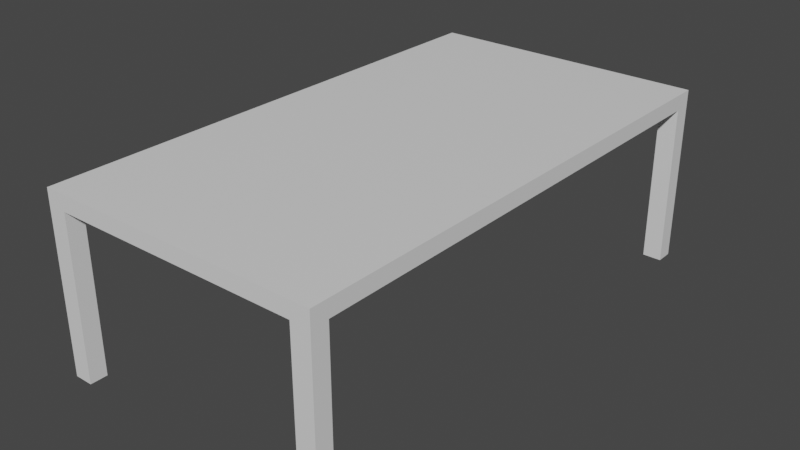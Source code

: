 # Source: TableLong.blend  (saved by Blender 3.5.10; exported with 4.5.12 LTS)
import bpy
from mathutils import Matrix  # noqa: F401  (used for matrix-valued properties, if any)

bpy.ops.wm.read_factory_settings(use_empty=True)
scene = bpy.context.scene
scene.name = 'Scene'

# ---- collections
col_collection = bpy.data.collections.new('Collection'); scene.collection.children.link(col_collection)

# ---- materials (node trees are filled in below, after node groups)
mat_material = bpy.data.materials.new('Material')
mat_material.alpha_threshold = 0.0
mat_material.use_transparent_shadow = False
mat_material.roughness = 0.5
mat_material.line_color = (0.0, 0.0, 0.0, 1.0)

# ---- material node trees
mat_material.use_nodes = True; mat_material.node_tree.nodes.clear()
_N = mat_material.node_tree.nodes; _L = mat_material.node_tree.links
n0 = _N.new('ShaderNodeOutputMaterial'); n0.name = 'Material Output'; n0.location = (300, 300)
n1 = _N.new('ShaderNodeBsdfPrincipled'); n1.name = 'Principled BSDF'; n1.location = (10, 300)
n1.distribution = 'GGX'
n1.subsurface_method = 'RANDOM_WALK_SKIN'
n1.inputs[3].default_value = 1.45
n1.inputs[27].default_value = (0.0, 0.0, 0.0, 1.0)
n1.inputs[28].default_value = 1.0
_L.new(n1.outputs[0], n0.inputs[0])
n0.is_active_output = True

# ---- world
world_world = bpy.data.worlds.new('World'); scene.world = world_world
world_world.use_nodes = True; world_world.node_tree.nodes.clear()
_N = world_world.node_tree.nodes; _L = world_world.node_tree.links
n0 = _N.new('ShaderNodeOutputWorld'); n0.name = 'World Output'; n0.location = (300, 300)
n1 = _N.new('ShaderNodeBackground'); n1.name = 'Background'; n1.location = (10, 300)
n1.inputs[0].default_value = (0.05088, 0.05088, 0.05088, 1.0)
_L.new(n1.outputs[0], n0.inputs[0])
n0.is_active_output = True
world_world.color = (0.05088, 0.05088, 0.05088)
world_world.use_sun_shadow = False
world_world.sun_shadow_jitter_overblur = 0.0

# ---- meshes
me_cube = bpy.data.meshes.new('Cube')
me_cube.from_pydata([(1.0, 1.832, 0.0556), (1.0, 1.832, -0.0556), (1.0, -1.832, 0.0556), (1.0, -1.832, -0.0556), (-1.0, 1.832, 0.0556), (-1.0, 1.832, -0.0556), (-1.0, -1.832, 0.0556), (-1.0, -1.832, -0.0556), (0.8667, 1.832, -0.0556), (-0.8667, 1.832, -0.0556), (0.8667, -1.832, 0.0556), (-0.8667, -1.832, 0.0556), (-0.8667, -1.832, -0.0556), (0.8667, -1.832, -0.0556), (-0.8667, 1.832, 0.0556), (0.8667, 1.832, 0.0556), (-1.0, 1.71, -0.0556), (-1.0, -1.71, -0.0556), (1.0, 1.71, 0.0556), (1.0, -1.71, 0.0556), (-1.0, -1.71, 0.0556), (-1.0, 1.71, 0.0556), (1.0, -1.71, -0.0556), (1.0, 1.71, -0.0556), (-0.8667, 1.71, -0.0556), (-0.8667, -1.71, -0.0556), (0.8667, 1.71, -0.0556), (0.8667, -1.71, -0.0556), (0.8667, 1.71, 0.0556), (0.8667, -1.71, 0.0556), (-0.8667, 1.71, 0.0556), (-0.8667, -1.71, 0.0556), (-1.0, -1.71, -1.199), (-1.0, -1.832, -1.199), (-0.8667, 1.832, -1.199), (-1.0, 1.832, -1.199), (0.8667, -1.832, -1.199), (1.0, -1.832, -1.199), (1.0, 1.71, -1.199), (1.0, 1.832, -1.199), (0.8667, 1.832, -1.199), (-0.8667, -1.832, -1.199), (-0.8667, -1.71, -1.199), (0.8667, -1.71, -1.199), (-1.0, 1.71, -1.199), (1.0, -1.71, -1.199), (-0.8667, 1.71, -1.199), (0.8667, 1.71, -1.199)], [], [(31, 20, 6, 11), (12, 11, 6, 7), (16, 21, 4, 5), (23, 26, 47, 38), (22, 19, 2, 3), (8, 15, 0, 1), (5, 4, 14, 9), (9, 14, 15, 8), (12, 7, 33, 41), (25, 27, 13, 12), (3, 2, 10, 13), (13, 10, 11, 12), (19, 29, 10, 2), (29, 31, 11, 10), (15, 14, 30, 28), (28, 30, 31, 29), (0, 15, 28, 18), (18, 28, 29, 19), (9, 8, 26, 24), (24, 26, 27, 25), (26, 8, 40, 47), (16, 24, 25, 17), (1, 0, 18, 23), (23, 18, 19, 22), (5, 9, 34, 35), (26, 23, 22, 27), (7, 6, 20, 17), (17, 20, 21, 16), (14, 4, 21, 30), (30, 21, 20, 31), (43, 45, 37, 36), (32, 42, 41, 33), (35, 34, 46, 44), (40, 39, 38, 47), (27, 22, 45, 43), (1, 23, 38, 39), (22, 3, 37, 45), (8, 1, 39, 40), (24, 16, 44, 46), (16, 5, 35, 44), (9, 24, 46, 34), (17, 25, 42, 32), (25, 12, 41, 42), (7, 17, 32, 33), (3, 13, 36, 37), (13, 27, 43, 36)])
_uv = me_cube.uv_layers.new(name='UVMap')
_uv.uv.foreach_set('vector', [0.2635, 0.03333, 0.2271, 0.03333, 0.2271, 0.0, 0.2635, 0.0, 0.2635, 0.5715, 0.2635, 0.6018, 0.2271, 0.6018, 0.2271, 0.5715, 0.9667, 0.5715, 0.9667, 0.6018, 1.0, 0.6018, 1.0, 0.5715, 0.7729, 0.5715, 0.7365, 0.5715, 0.7365, 0.2595, 0.7729, 0.2595, 0.03333, 0.5715, 0.03333, 0.6018, 0.0, 0.6018, 0.0, 0.5715, 0.7365, 0.5715, 0.7365, 0.6018, 0.7729, 0.6018, 0.7729, 0.5715, 0.2271, 0.5715, 0.2271, 0.6018, 0.2635, 0.6018, 0.2635, 0.5715, 0.2635, 0.5715, 0.2635, 0.6018, 0.7365, 0.6018, 0.7365, 0.5715, 0.2635, 0.5715, 0.2271, 0.5715, 0.2271, 0.2595, 0.2635, 0.2595, 0.2635, 0.03333, 0.7365, 0.03333, 0.7365, 0.0, 0.2635, 0.0, 0.7729, 0.5715, 0.7729, 0.6018, 0.7365, 0.6018, 0.7365, 0.5715, 0.7365, 0.5715, 0.7365, 0.6018, 0.2635, 0.6018, 0.2635, 0.5715, 0.7729, 0.03333, 0.7365, 0.03333, 0.7365, 0.0, 0.7729, 0.0, 0.7365, 0.03333, 0.2635, 0.03333, 0.2635, 0.0, 0.7365, 0.0, 0.7365, 1.0, 0.2635, 1.0, 0.2635, 0.9667, 0.7365, 0.9667, 0.7365, 0.9667, 0.2635, 0.9667, 0.2635, 0.03333, 0.7365, 0.03333, 0.7729, 1.0, 0.7365, 1.0, 0.7365, 0.9667, 0.7729, 0.9667, 0.7729, 0.9667, 0.7365, 0.9667, 0.7365, 0.03333, 0.7729, 0.03333, 0.2635, 1.0, 0.7365, 1.0, 0.7365, 0.9667, 0.2635, 0.9667, 0.2635, 0.9667, 0.7365, 0.9667, 0.7365, 0.03333, 0.2635, 0.03333, 0.9667, 0.5715, 1.0, 0.5715, 1.0, 0.2595, 0.9667, 0.2595, 0.2271, 0.9667, 0.2635, 0.9667, 0.2635, 0.03333, 0.2271, 0.03333, 1.0, 0.5715, 1.0, 0.6018, 0.9667, 0.6018, 0.9667, 0.5715, 0.9667, 0.5715, 0.9667, 0.6018, 0.03333, 0.6018, 0.03333, 0.5715, 0.2271, 0.5715, 0.2635, 0.5715, 0.2635, 0.2595, 0.2271, 0.2595, 0.7365, 0.9667, 0.7729, 0.9667, 0.7729, 0.03333, 0.7365, 0.03333, 0.0, 0.5715, 0.0, 0.6018, 0.03333, 0.6018, 0.03333, 0.5715, 0.03333, 0.5715, 0.03333, 0.6018, 0.9667, 0.6018, 0.9667, 0.5715, 0.2635, 1.0, 0.2271, 1.0, 0.2271, 0.9667, 0.2635, 0.9667, 0.2635, 0.9667, 0.2271, 0.9667, 0.2271, 0.03333, 0.2635, 0.03333, 0.7365, 0.03333, 0.7729, 0.03333, 0.7729, 0.0, 0.7365, 0.0, 0.2271, 0.03333, 0.2635, 0.03333, 0.2635, 0.0, 0.2271, 0.0, 0.2271, 1.0, 0.2635, 1.0, 0.2635, 0.9667, 0.2271, 0.9667, 0.7365, 1.0, 0.7729, 1.0, 0.7729, 0.9667, 0.7365, 0.9667, 0.7365, 0.5715, 0.7729, 0.5715, 0.7729, 0.2595, 0.7365, 0.2595, 1.0, 0.5715, 0.9667, 0.5715, 0.9667, 0.2595, 1.0, 0.2595, 0.03333, 0.5715, 0.0, 0.5715, 0.0, 0.2595, 0.03333, 0.2595, 0.7365, 0.5715, 0.7729, 0.5715, 0.7729, 0.2595, 0.7365, 0.2595, 0.2635, 0.5715, 0.2271, 0.5715, 0.2271, 0.2595, 0.2635, 0.2595, 0.9667, 0.5715, 1.0, 0.5715, 1.0, 0.2595, 0.9667, 0.2595, 1.0, 0.5715, 0.9667, 0.5715, 0.9667, 0.2595, 1.0, 0.2595, 0.2271, 0.5715, 0.2635, 0.5715, 0.2635, 0.2595, 0.2271, 0.2595, 0.03333, 0.5715, 0.0, 0.5715, 0.0, 0.2595, 0.03333, 0.2595, 0.0, 0.5715, 0.03333, 0.5715, 0.03333, 0.2595, 0.0, 0.2595, 0.7729, 0.5715, 0.7365, 0.5715, 0.7365, 0.2595, 0.7729, 0.2595, 0.0, 0.5715, 0.03333, 0.5715, 0.03333, 0.2595, 0.0, 0.2595])
me_cube.materials.append(mat_material)
me_cube.use_mirror_vertex_groups = False
me_cube.update()

# ---- objects
ob_cube = bpy.data.objects.new('Cube', me_cube)

# ---- transforms, parenting, visibility, modifiers, constraints
ob_cube.location = (0.0, 0.0, 0.0)
ob_cube.lock_rotations_4d = False
ob_cube.empty_display_type = 'ARROWS'
ob_cube.lineart.crease_threshold = 0.0

# ---- collection membership
col_collection.objects.link(ob_cube)

# ---- scene / render settings (as saved in the file)
scene.frame_start = 1; scene.frame_end = 250; scene.frame_set(1)
scene.render.engine = 'BLENDER_EEVEE_NEXT'
scene.cycles.sampling_pattern = 'TABULATED_SOBOL'
scene.view_settings.view_transform = 'Filmic'
bpy.context.view_layer.update()

# ---- added for rendering (the .blend has no active camera and no usable light): camera, sun
cam_auto = bpy.data.cameras.new('AutoCamera')
cam_auto.lens = 50.0
cam_auto.sensor_width = 36.0
cam_auto.clip_end = 1000.0
ob_auto_camera = bpy.data.objects.new('AutoCamera', cam_auto)
scene.collection.objects.link(ob_auto_camera)
ob_auto_camera.location = (4.03301, -4.83962, 2.65489)
ob_auto_camera.rotation_euler = (1.09748, -7.21219e-08, 0.694738)
scene.camera = ob_auto_camera
light_auto_sun = bpy.data.lights.new('AutoSun', 'SUN')
light_auto_sun.energy = 3.0
light_auto_sun.angle = 0.0523599
ob_auto_sun = bpy.data.objects.new('AutoSun', light_auto_sun)
scene.collection.objects.link(ob_auto_sun)
ob_auto_sun.rotation_euler = (0.872665, 0.174533, 0.523599)
bpy.context.view_layer.update()
